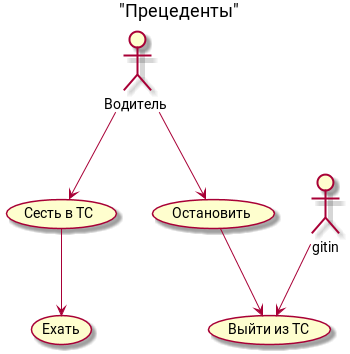

The diagram above was rendered by PlantUML. Its source (embedded in the PNG):
@startuml

title "Прецеденты"

Водитель as driver
(Сесть в ТС) as getin
(Выйти из ТС) as getout
(Ехать) as drive
(Остановить) as brake


driver --> getin
gitin --> getout
getin --> drive
driver --> brake
brake --> getout


@enduml